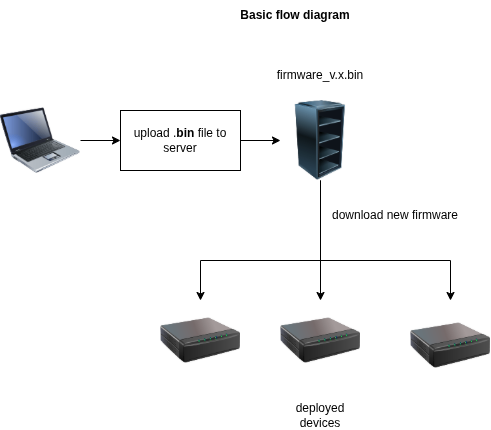

The diagram above was exported from draw.io. Its source (the exported page's mxGraphModel, read from the mxfile embedded in the PNG):
<mxGraphModel dx="771" dy="662" grid="1" gridSize="10" guides="1" tooltips="1" connect="1" arrows="1" fold="1" page="1" pageScale="1" pageWidth="1100" pageHeight="850" math="0" shadow="0">
  <root>
    <mxCell id="0" />
    <mxCell id="1" parent="0" />
    <mxCell id="2" edge="1" parent="1" source="3" style="edgeStyle=orthogonalEdgeStyle;rounded=0;orthogonalLoop=1;jettySize=auto;html=1;" target="6" value="">
      <mxGeometry relative="1" as="geometry" />
    </mxCell>
    <mxCell id="3" parent="1" style="whiteSpace=wrap;html=1;" value="upload .&lt;b&gt;bin&lt;/b&gt;&amp;nbsp;file to server" vertex="1">
      <mxGeometry height="60" width="120" x="350" y="240" as="geometry" />
    </mxCell>
    <mxCell id="4" edge="1" parent="1" source="5" style="edgeStyle=orthogonalEdgeStyle;rounded=0;orthogonalLoop=1;jettySize=auto;html=1;" target="3" value="">
      <mxGeometry relative="1" as="geometry" />
    </mxCell>
    <mxCell id="5" parent="1" style="image;html=1;image=img/lib/clip_art/computers/Laptop_128x128.png" value="" vertex="1">
      <mxGeometry height="80" width="80" x="230" y="230" as="geometry" />
    </mxCell>
    <mxCell id="6" parent="1" style="image;html=1;image=img/lib/clip_art/computers/Server_Rack_Empty_128x128.png" value="" vertex="1">
      <mxGeometry height="80" width="80" x="510" y="230" as="geometry" />
    </mxCell>
    <mxCell id="7" parent="1" style="text;html=1;whiteSpace=wrap;strokeColor=none;fillColor=none;align=center;verticalAlign=middle;rounded=0;" value="firmware_&lt;span style=&quot;background-color: transparent; color: light-dark(rgb(0, 0, 0), rgb(255, 255, 255));&quot;&gt;v.x.bin&lt;/span&gt;" vertex="1">
      <mxGeometry height="30" width="60" x="520" y="190" as="geometry" />
    </mxCell>
    <mxCell id="8" parent="1" style="image;html=1;image=img/lib/clip_art/networking/Print_Server_128x128.png" value="" vertex="1">
      <mxGeometry height="80" width="80" x="390" y="430" as="geometry" />
    </mxCell>
    <mxCell id="9" parent="1" style="image;html=1;image=img/lib/clip_art/networking/Print_Server_128x128.png" value="" vertex="1">
      <mxGeometry height="80" width="80" x="510" y="430" as="geometry" />
    </mxCell>
    <mxCell id="10" parent="1" style="image;html=1;image=img/lib/clip_art/networking/Print_Server_128x128.png" value="" vertex="1">
      <mxGeometry height="80" width="80" x="640" y="435" as="geometry" />
    </mxCell>
    <mxCell id="11" parent="1" style="text;html=1;whiteSpace=wrap;strokeColor=none;fillColor=none;align=center;verticalAlign=middle;rounded=0;" value="deployed devices" vertex="1">
      <mxGeometry height="30" width="60" x="520" y="530" as="geometry" />
    </mxCell>
    <mxCell id="12" edge="1" parent="1" source="6" style="edgeStyle=none;orthogonalLoop=1;jettySize=auto;html=1;rounded=0;entryX=0.5;entryY=0;entryDx=0;entryDy=0;exitX=0.5;exitY=1;exitDx=0;exitDy=0;" target="8" value="">
      <mxGeometry relative="1" width="100" as="geometry">
        <Array as="points">
          <mxPoint x="550" y="390" />
          <mxPoint x="430" y="390" />
        </Array>
        <mxPoint x="490" y="370" as="sourcePoint" />
        <mxPoint x="590" y="370" as="targetPoint" />
      </mxGeometry>
    </mxCell>
    <mxCell id="13" edge="1" parent="1" source="6" style="edgeStyle=none;orthogonalLoop=1;jettySize=auto;html=1;rounded=0;exitX=0.5;exitY=1;exitDx=0;exitDy=0;" value="">
      <mxGeometry relative="1" width="100" as="geometry">
        <Array as="points">
          <mxPoint x="550" y="390" />
          <mxPoint x="680" y="390" />
        </Array>
        <mxPoint x="530" y="310" as="sourcePoint" />
        <mxPoint x="680" y="430" as="targetPoint" />
      </mxGeometry>
    </mxCell>
    <mxCell id="14" edge="1" parent="1" style="endArrow=classic;html=1;rounded=0;" target="9" value="">
      <mxGeometry height="50" relative="1" width="50" as="geometry">
        <mxPoint x="550" y="360" as="sourcePoint" />
        <mxPoint x="740" y="430" as="targetPoint" />
      </mxGeometry>
    </mxCell>
    <mxCell id="15" parent="1" style="text;html=1;whiteSpace=wrap;strokeColor=none;fillColor=none;align=center;verticalAlign=middle;rounded=0;fontStyle=1" value="Basic flow diagram" vertex="1">
      <mxGeometry height="30" width="150" x="450" y="130" as="geometry" />
    </mxCell>
    <mxCell id="16" parent="1" style="text;html=1;whiteSpace=wrap;strokeColor=none;fillColor=none;align=center;verticalAlign=middle;rounded=0;" value="download new firmware" vertex="1">
      <mxGeometry height="30" width="130" x="560" y="330" as="geometry" />
    </mxCell>
  </root>
</mxGraphModel>